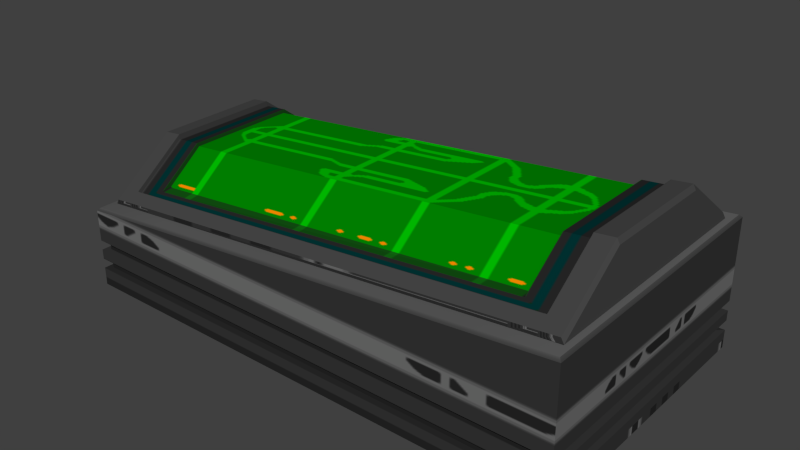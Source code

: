 # Source: healingbed.blend  (saved by Blender 2.78.0; exported with 4.5.12 LTS)
import bpy
from mathutils import Matrix  # noqa: F401  (used for matrix-valued properties, if any)

bpy.ops.wm.read_factory_settings(use_empty=True)
scene = bpy.context.scene
scene.name = 'Scene'

# ---- collections
col_collection_1 = bpy.data.collections.new('Collection 1'); scene.collection.children.link(col_collection_1)

# ---- images (referenced by path relative to the original .blend; pixels are not part of the script)
import os
ASSET_DIR = os.environ.get("B2B_ASSET_DIR", "")  # directory of the original .blend (textures are referenced by path, not embedded)
HERE = os.path.dirname(os.path.abspath(__file__))  # packed textures are extracted next to this script under _unpacked/

def load_image(name, relpath, width, height, colorspace="sRGB"):
    """Load a texture the original file referenced (path relative to the .blend, or extracted next to this script)."""
    p = next((c for c in (os.path.join(HERE, relpath), os.path.join(ASSET_DIR, relpath)) if relpath and os.path.exists(c)), "")
    if p:
        img = bpy.data.images.load(p, check_existing=True)
        img.name = name
    else:  # same state as the original file: an image datablock whose file is absent (Cycles renders it pink)
        img = bpy.data.images.new(name, width, height)
        img.source = "FILE"
        img.filepath = "//" + (relpath or name)
    img.colorspace_settings.name = colorspace
    return img
img_console2_9 = load_image('console2_9', '_unpacked/console2_9.dd2ec83b.tga', 128, 256, 'sRGB')
img_medical_bed = load_image('medical_bed', '_unpacked/medical_bed.154de73a.tga', 256, 256, 'sRGB')
img_col1 = load_image('col1', '_unpacked/col1.c38ecd24.tga', 32, 32, 'sRGB')

# ---- materials (node trees are filled in below, after node groups)
mat_console2_9 = bpy.data.materials.new('console2_9')
mat_console2_9.alpha_threshold = 0.0
mat_console2_9.use_transparent_shadow = False
mat_console2_9.preview_render_type = 'CUBE'
mat_console2_9.roughness = 0.5
mat_console2_9.specular_intensity = 0.0
mat_medical_bed = bpy.data.materials.new('medical_bed')
mat_medical_bed.alpha_threshold = 0.0
mat_medical_bed.use_transparent_shadow = False
mat_medical_bed.preview_render_type = 'CUBE'
mat_medical_bed.roughness = 0.5
mat_medical_bed.specular_intensity = 0.0
mat_col1 = bpy.data.materials.new('col1')
mat_col1.alpha_threshold = 0.0
mat_col1.use_transparent_shadow = False
mat_col1.preview_render_type = 'CUBE'
mat_col1.roughness = 0.5
mat_col1.specular_intensity = 0.0

# ---- material node trees
mat_console2_9.use_nodes = True; mat_console2_9.node_tree.nodes.clear()
_N = mat_console2_9.node_tree.nodes; _L = mat_console2_9.node_tree.links
n0 = _N.new('ShaderNodeOutputMaterial'); n0.name = 'Material Output'; n0.location = (300, 300)
n1 = _N.new('ShaderNodeBsdfDiffuse'); n1.name = 'Diffuse BSDF'; n1.location = (10, 300)
n2 = _N.new('ShaderNodeTexImage'); n2.name = 'Image Texture'; n2.location = (0, 0)
n2.width = 140
n2.image = img_console2_9
_L.new(n1.outputs[0], n0.inputs[0])
_L.new(n2.outputs[0], n1.inputs[0])
n0.is_active_output = True
mat_medical_bed.use_nodes = True; mat_medical_bed.node_tree.nodes.clear()
_N = mat_medical_bed.node_tree.nodes; _L = mat_medical_bed.node_tree.links
n0 = _N.new('ShaderNodeOutputMaterial'); n0.name = 'Material Output'; n0.location = (300, 300)
n1 = _N.new('ShaderNodeBsdfDiffuse'); n1.name = 'Diffuse BSDF'; n1.location = (10, 300)
n2 = _N.new('ShaderNodeTexImage'); n2.name = 'Image Texture'; n2.location = (0, 0)
n2.width = 140
n2.image = img_medical_bed
_L.new(n1.outputs[0], n0.inputs[0])
_L.new(n2.outputs[0], n1.inputs[0])
n0.is_active_output = True
mat_col1.use_nodes = True; mat_col1.node_tree.nodes.clear()
_N = mat_col1.node_tree.nodes; _L = mat_col1.node_tree.links
n0 = _N.new('ShaderNodeOutputMaterial'); n0.name = 'Material Output'; n0.location = (300, 300)
n1 = _N.new('ShaderNodeBsdfDiffuse'); n1.name = 'Diffuse BSDF'; n1.location = (10, 300)
n2 = _N.new('ShaderNodeTexImage'); n2.name = 'Image Texture'; n2.location = (0, 0)
n2.width = 140
n2.image = img_col1
_L.new(n1.outputs[0], n0.inputs[0])
_L.new(n2.outputs[0], n1.inputs[0])
n0.is_active_output = True

# ---- world
world_world = bpy.data.worlds.new('World'); scene.world = world_world
world_world.color = (0.05088, 0.05088, 0.05088)
world_world.use_sun_shadow = False
world_world.sun_shadow_jitter_overblur = 0.0
world_world.cycles.sampling_method = 'NONE'
world_world.cycles.sample_map_resolution = 256

# ---- meshes
me_healingbed1mesh_001 = bpy.data.meshes.new('healingbed1mesh.001')
me_healingbed1mesh_001.from_pydata([(25.24, 7.675, 20.87), (25.24, -5.909, 20.87), (-23.52, 7.675, 16.14), (-23.52, -5.909, 16.14), (25.24, 12.31, 17.27), (25.24, -10.55, 17.27), (-23.52, 12.31, 12.59), (-23.52, -10.54, 12.59)], [], [(6, 2, 0, 4), (7, 5, 1, 3), (1, 0, 2, 3)])
me_healingbed1mesh_001.polygons.foreach_set('material_index', [1, 1, 1])
_uv = me_healingbed1mesh_001.uv_layers.new(name='UVMap')
_uv.uv.foreach_set('vector', [0.1095, 0.09379, 0.3133, 0.09379, 0.3133, 0.9065, 0.1095, 0.9065, 0.8907, 0.09379, 0.8907, 0.9065, 0.6413, 0.9065, 0.6413, 0.09379, 0.6413, 0.9065, 0.3133, 0.9065, 0.3133, 0.09379, 0.6413, 0.09379])
me_healingbed1mesh_001.materials.append(mat_console2_9)
me_healingbed1mesh_001.materials.append(mat_medical_bed)
me_healingbed1mesh_001.materials.append(mat_col1)
me_healingbed1mesh_001.use_remesh_preserve_volume = False
me_healingbed1mesh_001.use_remesh_preserve_attributes = False
me_healingbed1mesh_001.use_mirror_vertex_groups = False
me_healingbed1mesh_001.update()
me_healingbed1mesh = bpy.data.meshes.new('healingbed1mesh')
me_healingbed1mesh.from_pydata([(31.85, 17.88, -0.000174), (31.85, -16.12, -0.000174), (-30.15, -16.12, -0.000174), (-30.15, 17.88, -0.000174), (-29.15, -6.117, 16.0), (-29.15, 7.883, 16.0), (30.85, 7.883, 22.0), (30.85, -6.117, 22.0), (-29.15, 15.75, 10.1), (-29.15, -13.99, 10.1), (30.85, 15.88, 16.0), (30.85, -14.12, 16.0), (28.28, 15.88, 15.75), (28.28, -14.11, 15.75), (28.28, -6.117, 21.74), (28.28, 7.883, 21.74), (25.24, 15.87, 15.45), (25.24, 7.883, 21.44), (25.24, -14.1, 15.45), (25.24, -6.117, 21.44), (-23.52, 15.77, 10.65), (-23.52, 7.883, 16.56), (-23.52, -14.0, 10.65), (-23.52, -6.117, 16.56), (-26.6, 15.76, 10.35), (-26.6, 7.883, 16.25), (-26.6, -13.99, 10.35), (-26.6, -6.117, 16.25), (-29.15, -11.59, 11.9), (-29.15, 13.35, 11.9), (30.85, -11.68, 17.83), (30.85, 13.44, 17.83), (28.28, 13.44, 17.58), (28.28, -11.67, 17.58), (25.24, 13.43, 17.28), (25.24, -11.67, 17.28), (-23.52, 13.36, 12.45), (-23.52, -11.6, 12.45), (-26.6, 13.36, 12.15), (-26.6, -11.59, 12.15), (-29.15, 14.48, 11.05), (30.85, -12.82, 16.97), (28.28, 14.58, 16.72), (25.24, 14.58, 16.42), (-23.52, 14.49, 11.61), (-26.6, 14.49, 11.3), (-29.15, -12.71, 11.05), (30.85, 14.59, 16.97), (28.28, -12.82, 16.72), (25.24, -12.81, 16.42), (-23.52, -12.72, 11.61), (-26.6, -12.72, 11.3), (25.24, 7.675, 20.87), (25.24, -5.909, 20.87), (-23.52, 7.675, 16.14), (-23.52, -5.909, 16.14), (25.24, 12.31, 17.27), (25.24, -10.55, 17.27), (-23.52, 12.31, 12.59), (-23.52, -10.54, 12.59), (-28.84, -6.117, 16.59), (-28.84, 7.883, 16.59), (30.53, 7.883, 22.59), (30.53, -6.117, 22.59), (-28.84, 15.75, 10.69), (-28.84, -13.99, 10.69), (30.53, 15.88, 16.59), (30.53, -14.12, 16.59), (28.25, 15.88, 16.34), (28.25, -14.11, 16.34), (28.25, -6.117, 22.34), (28.25, 7.883, 22.34), (25.21, 15.87, 16.04), (25.21, -14.1, 16.04), (-23.56, 15.77, 11.24), (-23.56, -14.0, 11.24), (-26.64, 15.76, 10.94), (-26.64, 7.883, 16.85), (-26.64, -13.99, 10.94), (-26.64, -6.117, 16.85), (-28.84, -11.59, 12.49), (-28.84, 13.35, 12.49), (30.53, -11.68, 18.42), (30.53, 13.44, 18.42), (28.25, 13.44, 18.17), (28.25, -11.67, 18.17), (-26.64, 13.36, 12.74), (-26.64, -11.59, 12.74), (-28.84, 14.48, 11.64), (30.53, -12.82, 17.56), (28.25, 14.58, 17.31), (25.21, 14.58, 17.01), (-23.56, 14.49, 12.2), (-26.64, 14.49, 11.9), (-28.84, -12.71, 11.64), (30.53, 14.59, 17.56), (28.25, -12.82, 17.31), (25.21, -12.81, 17.01), (-23.56, -12.72, 12.2), (-26.64, -12.72, 11.9), (31.85, 17.88, 15.68), (31.54, 17.57, 15.97), (31.85, -16.12, 15.68), (31.54, -15.8, 15.97), (-30.15, -16.12, 9.684), (-29.84, -15.8, 10.03), (-30.15, 17.88, 9.684), (-29.84, 17.57, 10.03), (31.85, -16.12, 5.799), (31.85, 17.88, 5.799), (-30.15, 17.88, 5.808), (-30.15, -16.12, 5.808), (31.85, -16.12, 4.601), (31.85, -16.12, 3.393), (31.85, -16.12, 2.191), (31.85, -16.12, 1.004), (-30.15, -16.12, 4.608), (-30.15, -16.12, 3.398), (-30.15, -16.12, 2.194), (-30.15, -16.12, 1.005), (31.85, 17.88, 1.004), (31.85, 17.88, 2.191), (31.85, 17.88, 3.393), (31.85, 17.88, 4.601), (-30.15, 17.88, 1.005), (-30.15, 17.88, 2.194), (-30.15, 17.88, 3.398), (-30.15, 17.88, 4.608), (31.09, -15.45, 3.393), (31.09, -15.45, 2.191), (-29.39, -15.45, 3.398), (-29.39, -15.45, 2.194), (31.09, 17.21, 2.191), (31.09, 17.21, 3.393), (-29.39, 17.21, 2.194), (-29.39, 17.21, 3.398), (31.07, -15.45, 5.799), (31.07, 17.22, 5.799), (-29.37, 17.22, 5.808), (-29.37, -15.45, 5.808), (31.07, -15.45, 4.601), (-29.37, -15.45, 4.608), (31.07, 17.22, 4.601), (-29.37, 17.22, 4.608)], [], [(120, 0, 3, 124), (108, 102, 104, 111), (103, 101, 107, 105), (0, 1, 2, 3), (15, 14, 70, 71), (25, 38, 86, 77), (28, 4, 5, 29), (41, 11, 10, 47), (124, 3, 2, 119), (45, 44, 92, 93), (16, 20, 74, 72), (34, 17, 15, 32), (35, 33, 14, 19), (14, 15, 17, 19), (36, 21, 54, 58), (34, 36, 58, 56), (37, 35, 57, 59), (38, 25, 21, 36), (39, 37, 23, 27), (23, 21, 25, 27), (13, 11, 67, 69), (31, 47, 95, 83), (46, 9, 65, 94), (46, 28, 29, 40), (7, 30, 31, 6), (12, 16, 72, 68), (43, 34, 32, 42), (49, 48, 33, 35), (44, 36, 34, 43), (50, 49, 35, 37), (45, 38, 36, 44), (51, 50, 37, 39), (10, 12, 68, 66), (43, 42, 90, 91), (30, 41, 47, 31), (11, 41, 89, 67), (9, 46, 40, 8), (39, 27, 79, 87), (42, 32, 84, 90), (49, 50, 98, 97), (30, 7, 63, 82), (24, 8, 64, 76), (9, 26, 78, 65), (14, 33, 85, 70), (38, 45, 93, 86), (7, 6, 62, 63), (17, 34, 56, 52), (23, 37, 59, 55), (21, 23, 55, 54), (35, 19, 53, 57), (19, 17, 52, 53), (79, 77, 61, 60), (84, 71, 62, 83), (85, 82, 63, 70), (63, 62, 71, 70), (81, 61, 77, 86), (80, 87, 79, 60), (90, 84, 83, 95), (96, 89, 82, 85), (88, 81, 86, 93), (94, 99, 87, 80), (68, 90, 95, 66), (69, 67, 89, 96), (72, 91, 90, 68), (73, 69, 96, 97), (74, 92, 91, 72), (75, 73, 97, 98), (76, 93, 92, 74), (78, 75, 98, 99), (64, 88, 93, 76), (65, 78, 99, 94), (20, 24, 76, 74), (28, 46, 94, 80), (48, 49, 97, 96), (40, 29, 81, 88), (18, 13, 69, 73), (4, 28, 80, 60), (47, 10, 66, 95), (27, 25, 77, 79), (32, 15, 71, 84), (50, 51, 99, 98), (51, 39, 87, 99), (5, 4, 60, 61), (29, 5, 61, 81), (6, 31, 83, 62), (44, 43, 91, 92), (41, 30, 82, 89), (22, 18, 73, 75), (8, 40, 88, 64), (26, 22, 75, 78), (33, 48, 96, 85), (101, 103, 102, 100), (105, 107, 106, 104), (107, 101, 100, 106), (103, 105, 104, 102), (115, 1, 0, 120), (100, 109, 110, 106), (123, 127, 143, 142), (106, 110, 111, 104), (102, 108, 109, 100), (127, 116, 141, 143), (123, 122, 126, 127), (122, 113, 128, 133), (121, 120, 124, 125), (112, 123, 142, 140), (127, 126, 117, 116), (114, 121, 132, 129), (125, 124, 119, 118), (116, 112, 140, 141), (112, 113, 122, 123), (118, 114, 129, 131), (114, 115, 120, 121), (1, 115, 119, 2), (115, 114, 118, 119), (113, 117, 130, 128), (113, 112, 116, 117), (133, 132, 134, 135), (135, 134, 131, 130), (128, 129, 132, 133), (129, 128, 130, 131), (125, 118, 131, 134), (117, 126, 135, 130), (121, 125, 134, 132), (126, 122, 133, 135), (140, 136, 139, 141), (137, 142, 143, 138), (138, 143, 141, 139), (136, 140, 142, 137), (109, 108, 136, 137), (111, 110, 138, 139), (108, 111, 139, 136), (110, 109, 137, 138)])
me_healingbed1mesh.polygons.foreach_set('material_index', [0, 0, 0, 0, 1, 1, 1, 1, 0, 1, 0, 1, 1, 1, 1, 1, 1, 1, 1, 1, 0, 1, 1, 1, 1, 0, 1, 1, 1, 1, 1, 1, 0, 1, 1, 1, 1, 1, 1, 1, 1, 0, 0, 1, 1, 1, 1, 1, 1, 1, 1, 1, 1, 1, 1, 1, 1, 1, 1, 1, 1, 1, 1, 1, 1, 1, 1, 1, 1, 1, 1, 0, 1, 1, 1, 0, 1, 1, 1, 1, 1, 1, 1, 1, 1, 1, 1, 0, 1, 0, 1, 0, 0, 0, 0, 0, 0, 0, 0, 0, 0, 0, 0, 0, 0, 0, 0, 0, 0, 0, 0, 0, 0, 0, 0, 0, 0, 0, 0, 0, 0, 0, 0, 0, 0, 0, 0, 0, 0, 0, 0, 0])
_uv = me_healingbed1mesh.uv_layers.new(name='UVMap')
_uv.uv.foreach_set('vector', [-55.84, 9.805, -55.9, 9.805, -55.9, 10.77, -55.84, 10.77, -55.59, 9.874, -55.08, 9.874, -55.39, 10.84, -55.59, 10.84, -0.4862, 0.009275, -0.4862, 0.9907, -0.498, 0.9907, -0.498, 0.009275, 5.0, 1.625, 5.0, 1.891, 5.484, 1.891, 5.484, 1.625, 0.3133, 0.9572, 0.6413, 0.9572, 0.6413, 0.9572, 0.3133, 0.9572, 0.3133, 0.04245, 0.1095, 0.04245, 0.1095, 0.04245, 0.3133, 0.04245, 0.9276, -3.993, 0.9062, -3.977, 0.8516, -3.977, 0.8302, -3.993, 0.9324, -3.981, 0.9375, -3.984, 0.8203, -3.984, 0.8254, -3.981, -55.84, -3.332, -55.9, -3.332, -55.9, -3.863, -55.84, -3.863, 0.05911, 0.04245, 0.05911, 0.09379, 0.05911, 0.09379, 0.05911, 0.04245, 0.0, 0.0, 0.0, 0.0, 0.002151, 0.9065, 0.0, 0.0, 0.1095, 0.9065, 0.3133, 0.9065, 0.3133, 0.9572, 0.1095, 0.9572, 0.8907, 0.9065, 0.8907, 0.9572, 0.6413, 0.9572, 0.6413, 0.9065, 0.6413, 0.9572, 0.3133, 0.9572, 0.3133, 0.9065, 0.6413, 0.9065, 0.1095, 0.09312, 0.3133, 0.09312, 0.3133, 0.09312, 0.1095, 0.09312, 0.1089, 0.9065, 0.1089, 0.09379, 0.1089, 0.09379, 0.1089, 0.9065, 0.8907, 0.09379, 0.8907, 0.9065, 0.8907, 0.9065, 0.8907, 0.09379, 0.1095, 0.04245, 0.3133, 0.04245, 0.3133, 0.09379, 0.1095, 0.09379, 0.8907, 0.04245, 0.8907, 0.09379, 0.6413, 0.09379, 0.6413, 0.04245, 0.6413, 0.09379, 0.3133, 0.09379, 0.3133, 0.04245, 0.6413, 0.04245, -0.01406, 0.01641, 0.9234, 0.01243, 0.9838, 0.01737, -0.01406, 0.01641, 0.8298, -3.977, 0.8254, -3.981, 0.8254, -3.981, 0.8298, -3.977, 0.932, -3.996, 0.937, -4.0, 0.937, -4.0, 0.932, -3.996, 0.932, -3.996, 0.9276, -3.993, 0.8302, -3.993, 0.8258, -3.996, 0.9062, -3.961, 0.928, -3.977, 0.8298, -3.977, 0.8516, -3.961, 0.0, 0.0, 0.0, 0.0, 0.002151, 0.9572, 0.0, 0.0, 0.05911, 0.9065, 0.1095, 0.9065, 0.1095, 0.9572, 0.05911, 0.9572, 0.941, 0.9065, 0.941, 0.9572, 0.8907, 0.9572, 0.8907, 0.9065, 0.05911, 0.09379, 0.1095, 0.09379, 0.1095, 0.9065, 0.05911, 0.9065, 0.941, 0.09379, 0.941, 0.9065, 0.8907, 0.9065, 0.8907, 0.09379, 0.05911, 0.04245, 0.1095, 0.04245, 0.1095, 0.09379, 0.05911, 0.09379, 0.941, 0.04245, 0.941, 0.09379, 0.8907, 0.09379, 0.8907, 0.04245, 0.0, 0.0, 0.0, 0.0, 0.002151, 1.0, 0.0, 0.0, 0.05911, 0.9065, 0.05911, 0.9572, 0.05911, 0.9572, 0.05911, 0.9065, 0.928, -3.977, 0.9324, -3.981, 0.8254, -3.981, 0.8298, -3.977, 0.9375, -3.984, 0.9324, -3.981, 0.9324, -3.981, 0.9375, -3.984, 0.937, -4.0, 0.932, -3.996, 0.8258, -3.996, 0.8208, -4.0, 0.8907, 0.04245, 0.6413, 0.04245, 0.6413, 0.04245, 0.8907, 0.04245, 0.05911, 0.9572, 0.1095, 0.9572, 0.1095, 0.9572, 0.05911, 0.9572, 0.941, 0.9065, 0.941, 0.09379, 0.941, 0.09379, 0.941, 0.9065, 0.928, -3.977, 0.9062, -3.961, 0.9062, -3.961, 0.928, -3.977, 0.0, 0.0, 0.0, 0.0, 0.002151, 0.04245, 0.0, 0.0, 0.0, 0.0, 0.0, 0.0, 0.9978, 1.49e-07, 0.0, 0.0, 0.6413, 0.9572, 0.8907, 0.9572, 0.8907, 0.9572, 0.6413, 0.9572, 0.1095, 0.04245, 0.05911, 0.04245, 0.05911, 0.04245, 0.1095, 0.04245, 0.9062, -3.961, 0.8516, -3.961, 0.8516, -3.961, 0.9062, -3.961, 0.3133, 0.9065, 0.1095, 0.9065, 0.1095, 0.9065, 0.3133, 0.9065, 0.6413, 0.09313, 0.8907, 0.09313, 0.8907, 0.09313, 0.6413, 0.09313, 0.3133, 0.09312, 0.6413, 0.09313, 0.6413, 0.09313, 0.3133, 0.09312, 0.8907, 0.9065, 0.6413, 0.9065, 0.6413, 0.9065, 0.8907, 0.9065, 0.6413, 0.9065, 0.3133, 0.9065, 0.3133, 0.9065, 0.6413, 0.9065, 0.6413, 0.04245, 0.3133, 0.04245, 0.3133, 0.0, 0.6413, 1.49e-07, 0.1095, 0.9572, 0.3133, 0.9572, 0.3133, 1.0, 0.1095, 1.0, 0.8907, 0.9572, 0.8907, 1.0, 0.6413, 1.0, 0.6413, 0.9572, 0.6413, 1.0, 0.3133, 1.0, 0.3133, 0.9572, 0.6413, 0.9572, 0.1095, 0.0, 0.3133, 0.0, 0.3133, 0.04245, 0.1095, 0.04245, 0.8907, 1.49e-07, 0.8907, 0.04245, 0.6413, 0.04245, 0.6413, 1.49e-07, 0.05911, 0.9572, 0.1095, 0.9572, 0.1095, 1.0, 0.05911, 1.0, 0.941, 0.9572, 0.941, 1.0, 0.8907, 1.0, 0.8907, 0.9572, 0.05911, 0.0, 0.1095, 0.0, 0.1095, 0.04245, 0.05911, 0.04245, 0.941, 1.49e-07, 0.941, 0.04245, 0.8907, 0.04245, 0.8907, 1.49e-07, 0.002151, 0.9572, 0.05911, 0.9572, 0.05911, 1.0, 0.002151, 1.0, 0.9978, 0.9572, 0.9978, 1.0, 0.941, 1.0, 0.941, 0.9572, 0.002151, 0.9065, 0.05911, 0.9065, 0.05911, 0.9572, 0.002151, 0.9572, 0.9978, 0.9065, 0.9978, 0.9572, 0.941, 0.9572, 0.941, 0.9065, 0.002151, 0.09379, 0.05911, 0.09379, 0.05911, 0.9065, 0.002151, 0.9065, 0.9978, 0.09379, 0.9978, 0.9065, 0.941, 0.9065, 0.941, 0.09379, 0.002151, 0.04245, 0.05911, 0.04245, 0.05911, 0.09379, 0.002151, 0.09379, 0.9978, 0.04245, 0.9978, 0.09379, 0.941, 0.09379, 0.941, 0.04245, 0.002151, 0.0, 0.05911, 0.0, 0.05911, 0.04245, 0.002151, 0.04245, 0.9978, 1.49e-07, 0.9978, 0.04245, 0.941, 0.04245, 0.941, 1.49e-07, 0.0, 0.0, 0.0, 0.0, 0.002151, 0.09379, 0.0, 0.0, 0.9276, -3.993, 0.932, -3.996, 0.932, -3.996, 0.9276, -3.993, 0.941, 0.9572, 0.941, 0.9065, 0.941, 0.9065, 0.941, 0.9572, 0.8258, -3.996, 0.8302, -3.993, 0.8302, -3.993, 0.8258, -3.996, -0.01406, 0.01641, -0.01406, 0.01641, 0.9838, 0.01732, -0.01406, 0.01641, 0.9062, -3.977, 0.9276, -3.993, 0.9276, -3.993, 0.9062, -3.977, 0.8254, -3.981, 0.8203, -3.984, 0.8203, -3.984, 0.8254, -3.981, 0.6413, 0.04245, 0.3133, 0.04245, 0.3133, 0.04245, 0.6413, 0.04245, 0.1095, 0.9572, 0.3133, 0.9572, 0.3133, 0.9572, 0.1095, 0.9572, 0.941, 0.09379, 0.941, 0.04245, 0.941, 0.04245, 0.941, 0.09379, 0.941, 0.04245, 0.8907, 0.04245, 0.8907, 0.04245, 0.941, 0.04245, 0.8516, -3.977, 0.9062, -3.977, 0.9062, -3.977, 0.8516, -3.977, 0.8302, -3.993, 0.8516, -3.977, 0.8516, -3.977, 0.8302, -3.993, 0.8516, -3.961, 0.8298, -3.977, 0.8298, -3.977, 0.8516, -3.961, 0.05911, 0.09379, 0.05911, 0.9065, 0.05911, 0.9065, 0.05911, 0.09379, 0.9324, -3.981, 0.928, -3.977, 0.928, -3.977, 0.9324, -3.981, 0.0, 0.02774, 0.0, 0.02774, 0.9978, 0.01057, 0.0, 0.02774, 0.8208, -4.0, 0.8258, -3.996, 0.8258, -3.996, 0.8208, -4.0, 0.0, 0.0, 0.0, 0.0, 0.9978, 0.04245, 0.0, 0.0, 0.8907, 0.9572, 0.941, 0.9572, 0.941, 0.9572, 0.8907, 0.9572, 0.6294, 0.9921, 0.6294, 0.01067, 0.634, 0.001395, 0.634, 1.001, -0.4889, 0.009275, -0.4889, 0.9907, -0.4944, 1.0, -0.4944, -1.455e-10, 0.03937, 1.128, 0.03937, 0.6332, 0.04891, 0.6309, 0.04891, 1.131, 0.4998, 0.1493, 0.4998, 0.6442, 0.4928, 0.647, 0.4928, 0.147, 13.34, -16.07, 13.34, -16.08, 11.57, -16.08, 11.57, -16.07, -55.08, 9.018, -55.59, 9.018, -55.59, 9.987, -55.39, 9.987, -55.68, 9.805, -55.68, 10.77, -55.68, 10.77, -55.68, 9.805, -55.39, -3.276, -55.59, -3.276, -55.59, -3.941, -55.39, -3.941, 12.92, -16.54, 12.41, -16.54, 12.41, -15.65, 12.92, -15.65, -55.68, -3.332, -55.68, -3.863, -55.68, -3.863, -55.68, -3.332, -55.66, 9.805, -55.72, 9.805, -55.72, 10.77, -55.66, 10.77, 12.46, -15.59, 12.46, -16.47, 12.46, -16.47, 12.46, -15.59, -55.78, 9.805, -55.84, 9.805, -55.84, 10.77, -55.78, 10.77, 12.46, -16.45, 12.46, -15.57, 12.46, -15.57, 12.46, -16.45, -55.66, -3.332, -55.72, -3.332, -55.72, -3.863, -55.66, -3.863, 12.46, -16.49, 12.46, -15.61, 12.46, -15.61, 12.46, -16.49, -55.78, -3.332, -55.84, -3.332, -55.84, -3.863, -55.78, -3.863, -55.68, 10.77, -55.68, 9.805, -55.68, 9.805, -55.68, 10.77, 12.0, -16.48, 11.96, -16.48, 11.96, -15.6, 12.0, -15.6, -55.78, 10.77, -55.78, 9.805, -55.78, 9.805, -55.78, 10.77, 11.93, -16.48, 11.89, -16.48, 11.89, -15.6, 11.93, -15.6, -55.9, 9.805, -55.84, 9.805, -55.84, 10.77, -55.9, 10.77, -55.84, 9.805, -55.78, 9.805, -55.78, 10.77, -55.84, 10.77, -55.84, 9.805, -55.84, 10.77, -55.84, 10.77, -55.84, 9.805, -55.72, 9.805, -55.66, 9.805, -55.66, 10.77, -55.72, 10.77, -55.72, 9.805, -55.78, 9.805, -55.78, 10.77, -55.72, 10.77, -55.72, -3.332, -55.78, -3.332, -55.78, -3.863, -55.72, -3.863, 13.34, -16.03, 13.34, -16.05, 11.57, -16.05, 11.57, -16.03, -55.78, 9.805, -55.72, 9.805, -55.72, 10.77, -55.78, 10.77, -55.78, -3.332, -55.78, -3.863, -55.78, -3.863, -55.78, -3.332, -55.84, -3.863, -55.84, -3.332, -55.84, -3.332, -55.84, -3.863, -55.78, 9.805, -55.78, 10.77, -55.78, 10.77, -55.78, 9.805, -55.84, 10.77, -55.84, 9.805, -55.84, 9.805, -55.84, 10.77, -55.66, 9.805, -55.59, 9.805, -55.59, 10.77, -55.66, 10.77, -55.59, 9.805, -55.66, 9.805, -55.66, 10.77, -55.59, 10.77, -55.59, -3.332, -55.66, -3.332, -55.66, -3.863, -55.59, -3.863, 13.34, -15.99, 13.34, -16.01, 11.57, -16.01, 11.57, -15.99, 12.45, -15.55, 12.45, -16.43, 12.45, -16.43, 12.45, -15.55, -55.59, -3.863, -55.59, -3.332, -55.59, -3.332, -55.59, -3.863, -55.56, 9.805, -55.56, 10.77, -55.56, 10.77, -55.56, 9.805, -55.58, 10.77, -55.58, 9.805, -55.58, 9.805, -55.58, 10.77])
me_healingbed1mesh.materials.append(mat_console2_9)
me_healingbed1mesh.materials.append(mat_medical_bed)
me_healingbed1mesh.use_remesh_preserve_volume = False
me_healingbed1mesh.use_remesh_preserve_attributes = False
me_healingbed1mesh.use_mirror_vertex_groups = False
me_healingbed1mesh.update()

# ---- objects
ob_healingbed_anim = bpy.data.objects.new('healingbed.anim', me_healingbed1mesh_001)
ob_healingbed_mesh = bpy.data.objects.new('healingbed.mesh', me_healingbed1mesh)

# ---- transforms, parenting, visibility, modifiers, constraints
ob_healingbed_anim.location = (0.0, 0.0, 0.0)
ob_healingbed_anim.scale = (0.0398, 0.0398, 0.0398)
ob_healingbed_anim.show_name = True
ob_healingbed_anim.lineart.crease_threshold = 0.0
ob_healingbed_mesh.location = (0.0, 0.0, 0.0)
ob_healingbed_mesh.scale = (0.0398, 0.0398, 0.0398)
ob_healingbed_mesh.show_name = True
ob_healingbed_mesh.lineart.crease_threshold = 0.0

# ---- collection membership
col_collection_1.objects.link(ob_healingbed_anim)
col_collection_1.objects.link(ob_healingbed_mesh)

# ---- scene / render settings (as saved in the file)
scene.frame_start = 1; scene.frame_end = 250; scene.frame_set(1)
scene.render.engine = 'BLENDER_EEVEE_NEXT'
scene.render.resolution_percentage = 50
scene.render.dither_intensity = 0.0
scene.cycles.use_denoising = False
scene.cycles.samples = 10
scene.cycles.sampling_pattern = 'TABULATED_SOBOL'
scene.cycles.light_sampling_threshold = 0.0
scene.cycles.use_adaptive_sampling = False
scene.cycles.use_light_tree = False
scene.cycles.blur_glossy = 0.0
scene.cycles.pixel_filter_type = 'GAUSSIAN'
scene.cycles.sample_clamp_indirect = 0.0
scene.view_settings.view_transform = 'Standard'
bpy.context.view_layer.update()

# ---- added for rendering (the .blend has no active camera and no usable light): camera, sun
cam_auto = bpy.data.cameras.new('AutoCamera')
cam_auto.lens = 50.0
cam_auto.sensor_width = 36.0
cam_auto.clip_end = 1000.0
ob_auto_camera = bpy.data.objects.new('AutoCamera', cam_auto)
scene.collection.objects.link(ob_auto_camera)
ob_auto_camera.location = (2.7674, -3.24511, 2.63643)
ob_auto_camera.rotation_euler = (1.09748, -7.21219e-08, 0.694738)
scene.camera = ob_auto_camera
light_auto_sun = bpy.data.lights.new('AutoSun', 'SUN')
light_auto_sun.energy = 3.0
light_auto_sun.angle = 0.0523599
ob_auto_sun = bpy.data.objects.new('AutoSun', light_auto_sun)
scene.collection.objects.link(ob_auto_sun)
ob_auto_sun.rotation_euler = (0.872665, 0.174533, 0.523599)
bpy.context.view_layer.update()
